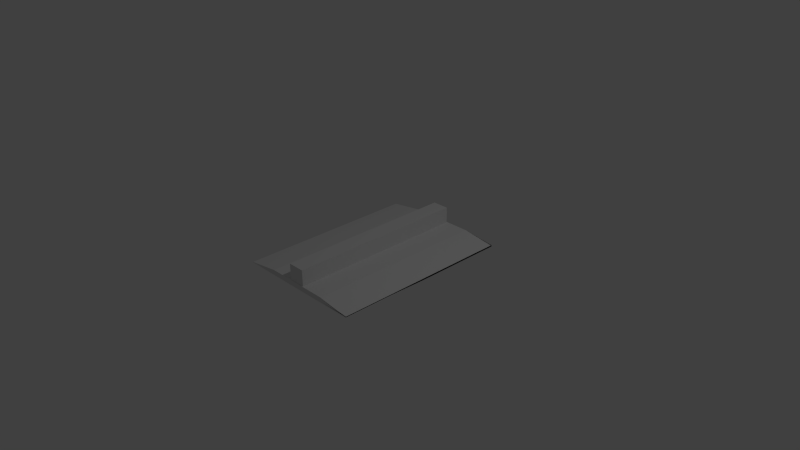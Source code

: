 # Source: RockWall.blend  (saved by Blender 2.75.0; exported with 4.5.12 LTS)
import bpy
from mathutils import Matrix  # noqa: F401  (used for matrix-valued properties, if any)

bpy.ops.wm.read_factory_settings(use_empty=True)
scene = bpy.context.scene
scene.name = 'Scene'

# ---- collections
col_collection_1 = bpy.data.collections.new('Collection 1'); scene.collection.children.link(col_collection_1)

# ---- world
world_world = bpy.data.worlds.new('World'); scene.world = world_world
world_world.color = (0.05088, 0.05088, 0.05088)
world_world.use_sun_shadow = False
world_world.sun_shadow_jitter_overblur = 0.0
world_world.cycles.sampling_method = 'MANUAL'
world_world.cycles.sample_map_resolution = 256

# ---- cameras
cam_camera = bpy.data.cameras.new('Camera')
cam_camera.clip_end = 100.0
cam_camera.lens = 35.0
cam_camera.sensor_width = 32.0
cam_camera.sensor_height = 18.0
cam_camera.ortho_scale = 7.314
cam_camera.dof.focus_distance = 0.0
cam_camera.dof.aperture_fstop = 128.0

# ---- lights
light_lamp = bpy.data.lights.new('Lamp', 'POINT')
light_lamp.transmission_factor = 0.0
light_lamp.cutoff_distance = 30.0
light_lamp.energy = 100.0
light_lamp.shadow_buffer_clip_start = 1.001
light_lamp.shadow_soft_size = 0.1
light_lamp.shadow_maximum_resolution = 0.006
light_lamp.use_absolute_resolution = True
light_lamp.cycles.use_multiple_importance_sampling = False

# ---- meshes
me_cube_004 = bpy.data.meshes.new('Cube.004')
me_cube_004.from_pydata([(-1.0, -1.0, -1.0), (-1.0, -1.0, 1.0), (-1.0, 1.0, -1.0), (-1.0, 1.0, 1.0), (1.0, -1.0, -1.0), (1.0, -1.0, 1.0), (1.0, 1.0, -1.0), (1.0, 1.0, 1.0)], [], [(1, 3, 2, 0), (3, 7, 6, 2), (7, 5, 4, 6), (5, 1, 0, 4), (0, 2, 6, 4), (5, 7, 3, 1)])
me_cube_004.use_remesh_preserve_volume = False
me_cube_004.use_remesh_preserve_attributes = False
me_cube_004.use_mirror_vertex_groups = False
me_cube_004.update()
me_cube_002 = bpy.data.meshes.new('Cube.002')
me_cube_002.from_pydata([(-1.0, -1.0, 0.7729), (-1.0, -1.0, 1.0), (-1.0, 1.0, 0.7729), (-1.0, 1.0, 1.0), (1.0, -1.0, 0.8458), (1.0, -1.0, 1.0), (1.0, 1.0, 0.8458), (1.0, 1.0, 1.0), (-1.0, -1.0, 1.065), (-1.0, 0.0, 1.0), (-1.0, 1.0, 0.7348), (-1.0, 0.0, 0.7729), (0.0, 1.0, 1.0), (1.0, 1.0, 0.8608), (0.0, 1.0, -1.0), (1.0, 0.0, 1.0), (1.0, -1.0, 0.8608), (1.0, 0.0, 0.8458), (0.0, -1.0, 1.0), (0.0, -1.0, -1.0), (0.0, 0.0, 1.0), (0.0, 0.0, -1.0), (0.0, -1.0, 0.0), (1.0, 0.0, 0.8608), (0.0, 1.0, 0.0), (-1.0, 0.0, 1.065), (-1.0, -1.0, 0.5), (-1.0, 0.5, 1.0), (-1.0, 1.0, 0.5652), (-1.0, -0.5, 0.7729), (0.5, 1.0, 1.0), (1.0, 1.0, 0.8593), (-0.5, 1.0, -1.0), (1.0, -0.5, 1.0), (1.0, -1.0, 0.8593), (1.0, 0.5, 0.8458), (-0.5, -1.0, 1.0), (0.5, -1.0, -1.0), (-1.0, -1.0, 0.5652), (-1.0, -0.5, 1.0), (-1.0, 1.0, 0.5), (-1.0, 0.5, 0.7729), (-0.5, 1.0, 1.0), (1.0, 1.0, 0.9), (0.5, 1.0, -1.0), (1.0, 0.5, 1.0), (1.0, -1.0, 0.9), (1.0, -0.5, 0.8458), (0.5, -1.0, 1.0), (-0.5, -1.0, -1.0), (-0.5, 0.0, 1.0), (0.5, 0.0, 1.0), (0.0, -0.5, 1.0), (0.0, 0.5, 1.0), (0.5, 0.0, -1.0), (-0.5, 0.0, -1.0), (0.0, -0.5, -1.0), (0.0, 0.5, -1.0), (0.0, -1.0, -0.5), (0.0, -1.0, 0.5), (0.5, -1.0, 0.0), (-0.5, -1.0, 0.0), (1.0, 0.0, 0.8593), (1.0, 0.0, 0.9), (1.0, 0.5, 0.8608), (1.0, -0.5, 0.8608), (0.0, 1.0, -0.5), (0.0, 1.0, 0.5), (-0.5, 1.0, 0.0), (0.5, 1.0, 0.0), (-1.0, 0.0, 0.5652), (-1.0, 0.0, 0.5), (-1.0, -0.5, 1.065), (-1.0, 0.5, 0.7348), (-1.0, 0.5, 0.5), (-1.0, -0.5, 0.5), (-1.0, -0.5, 0.5652), (0.5, 1.0, 0.5), (-0.5, 1.0, 0.5), (-0.5, 1.0, -0.5), (1.0, -0.5, 0.9), (1.0, 0.5, 0.9), (1.0, 0.5, 0.8593), (-0.5, -1.0, 0.5), (0.5, -1.0, 0.5), (0.5, -1.0, -0.5), (-0.5, 0.5, -1.0), (-0.5, -0.5, -1.0), (0.5, -0.5, -1.0), (0.5, 0.5, 1.0), (0.5, -0.5, 1.0), (-0.5, -0.5, 1.0), (-0.5, 0.5, 1.0), (0.5, 0.5, -1.0), (-0.5, -1.0, -0.5), (1.0, -0.5, 0.8593), (0.5, 1.0, -0.5), (-1.0, 0.5, 0.5652)], [], [(97, 28, 2, 41), (96, 31, 6, 44), (95, 34, 4, 47), (94, 38, 0, 49), (93, 44, 6, 35), (92, 42, 3, 27), (91, 50, 9, 39), (90, 51, 20, 52), (89, 30, 12, 53), (88, 54, 17, 47), (87, 55, 21, 56), (86, 32, 14, 57), (85, 58, 19, 37), (84, 59, 22, 60), (83, 26, 8, 61), (82, 62, 17, 35), (81, 63, 23, 64), (80, 46, 16, 65), (79, 66, 14, 32), (78, 67, 24, 68), (77, 43, 13, 69), (76, 70, 11, 29), (75, 71, 25, 72), (74, 40, 10, 73), (71, 74, 73, 25), (9, 27, 74, 71), (27, 3, 40, 74), (26, 75, 72, 8), (1, 39, 75, 26), (39, 9, 71, 75), (38, 76, 29, 0), (8, 72, 76, 38), (72, 25, 70, 76), (67, 77, 69, 24), (12, 30, 77, 67), (30, 7, 43, 77), (40, 78, 68, 10), (3, 42, 78, 40), (42, 12, 67, 78), (28, 79, 32, 2), (10, 68, 79, 28), (68, 24, 66, 79), (63, 80, 65, 23), (15, 33, 80, 63), (33, 5, 46, 80), (43, 81, 64, 13), (7, 45, 81, 43), (45, 15, 63, 81), (31, 82, 35, 6), (13, 64, 82, 31), (64, 23, 62, 82), (59, 83, 61, 22), (18, 36, 83, 59), (36, 1, 26, 83), (46, 84, 60, 16), (5, 48, 84, 46), (48, 18, 59, 84), (34, 85, 37, 4), (16, 60, 85, 34), (60, 22, 58, 85), (55, 86, 57, 21), (11, 41, 86, 55), (41, 2, 32, 86), (49, 87, 56, 19), (0, 29, 87, 49), (29, 11, 55, 87), (37, 88, 47, 4), (19, 56, 88, 37), (56, 21, 54, 88), (51, 89, 53, 20), (15, 45, 89, 51), (45, 7, 30, 89), (48, 90, 52, 18), (5, 33, 90, 48), (33, 15, 51, 90), (36, 91, 39, 1), (18, 52, 91, 36), (52, 20, 50, 91), (50, 92, 27, 9), (20, 53, 92, 50), (53, 12, 42, 92), (54, 93, 35, 17), (21, 57, 93, 54), (57, 14, 44, 93), (58, 94, 49, 19), (22, 61, 94, 58), (61, 8, 38, 94), (62, 95, 47, 17), (23, 65, 95, 62), (65, 16, 34, 95), (66, 96, 44, 14), (24, 69, 96, 66), (69, 13, 31, 96), (70, 97, 41, 11), (25, 73, 97, 70), (73, 10, 28, 97)])
me_cube_002.use_remesh_preserve_volume = False
me_cube_002.use_remesh_preserve_attributes = False
me_cube_002.use_mirror_vertex_groups = False
me_cube_002.update()

# ---- objects
ob_cube_001 = bpy.data.objects.new('Cube.001', me_cube_004)
ob_lamp = bpy.data.objects.new('Lamp', light_lamp)
ob_camera = bpy.data.objects.new('Camera', cam_camera)
ob_cube = bpy.data.objects.new('Cube', me_cube_002)

# ---- transforms, parenting, visibility, modifiers, constraints
ob_cube_001.location = (0.0, 0.0, 0.1725)
ob_cube_001.scale = (0.116, 1.228, 0.1175)
ob_cube_001.lineart.crease_threshold = 0.0
ob_lamp.location = (4.076, 1.005, 5.904)
ob_lamp.rotation_euler = (0.6503, 0.05522, 1.866)
ob_lamp.lock_rotations_4d = False
ob_lamp.empty_display_type = 'ARROWS'
ob_lamp.color = (0.0, 0.0, 0.0, 0.0)
ob_lamp.lineart.crease_threshold = 0.0
ob_camera.location = (7.481, -6.508, 5.344)
ob_camera.rotation_euler = (1.109, 0.01082, 0.8149)
ob_camera.lock_rotations_4d = False
ob_camera.empty_display_type = 'ARROWS'
ob_camera.color = (0.0, 0.0, 0.0, 0.0)
ob_camera.display_type = 'WIRE'
ob_camera.lineart.crease_threshold = 0.0
ob_cube.location = (0.004711, 0.0, 0.03539)
ob_cube.scale = (-0.913, -1.238, -0.03554)
ob_cube.lineart.crease_threshold = 0.0

# ---- collection membership
col_collection_1.objects.link(ob_cube_001)
col_collection_1.objects.link(ob_lamp)
col_collection_1.objects.link(ob_camera)
col_collection_1.objects.link(ob_cube)

# ---- scene / render settings (as saved in the file)
scene.camera = ob_camera
scene.frame_start = 1; scene.frame_end = 250; scene.frame_set(1)
scene.render.engine = 'BLENDER_EEVEE_NEXT'
scene.render.resolution_percentage = 50
scene.render.dither_intensity = 0.0
scene.cycles.use_denoising = False
scene.cycles.samples = 10
scene.cycles.sampling_pattern = 'TABULATED_SOBOL'
scene.cycles.light_sampling_threshold = 0.0
scene.cycles.use_adaptive_sampling = False
scene.cycles.use_light_tree = False
scene.cycles.blur_glossy = 0.0
scene.cycles.pixel_filter_type = 'GAUSSIAN'
scene.cycles.sample_clamp_indirect = 0.0
scene.view_settings.view_transform = 'Standard'
bpy.context.view_layer.update()

